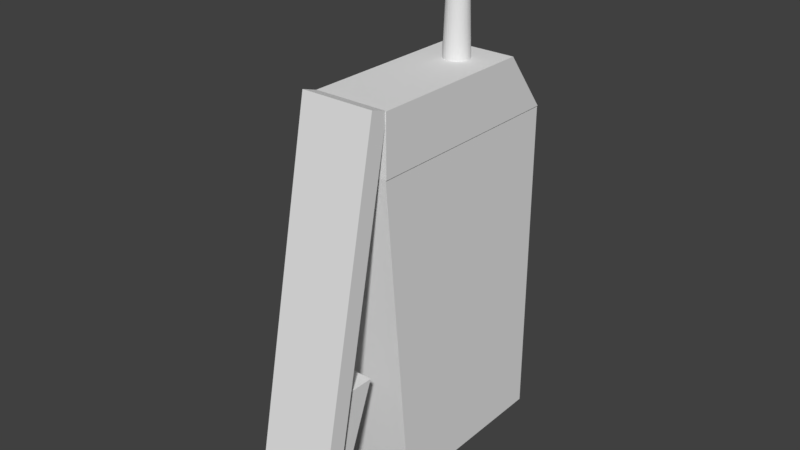 # Source: c4Remote.blend  (saved by Blender 2.77.0; exported with 4.5.12 LTS)
import bpy
from mathutils import Matrix  # noqa: F401  (used for matrix-valued properties, if any)

bpy.ops.wm.read_factory_settings(use_empty=True)
scene = bpy.context.scene
scene.name = 'Scene'

# ---- collections
col_collection_1 = bpy.data.collections.new('Collection 1'); scene.collection.children.link(col_collection_1)

# ---- materials (node trees are filled in below, after node groups)
mat_material = bpy.data.materials.new('Material')
mat_material.alpha_threshold = 0.0
mat_material.use_transparent_shadow = False
mat_material.roughness = 0.5
mat_material.line_color = (0.0, 0.0, 0.0, 1.0)

# ---- material node trees

# ---- world
world_world = bpy.data.worlds.new('World'); scene.world = world_world
world_world.color = (0.05088, 0.05088, 0.05088)
world_world.use_sun_shadow = False
world_world.sun_shadow_jitter_overblur = 0.0
world_world.cycles.sampling_method = 'MANUAL'

# ---- meshes
me_cube_002 = bpy.data.meshes.new('Cube.002')
me_cube_002.from_pydata([(0.6676, -0.3357, -1.368), (0.6676, -0.2453, -0.9246), (0.6676, -0.1871, -1.368), (0.6676, -0.01604, -0.9246), (0.9031, -0.3357, -1.368), (0.9031, -0.2453, -0.9246), (0.9031, -0.1871, -1.368), (0.9031, -0.01604, -0.9246), (0.6166, -0.3695, -1.502), (0.6166, -0.02978, 0.1783), (0.6166, -0.2941, -1.527), (0.6166, 0.04566, 0.1539), (0.9391, -0.3695, -1.502), (0.9391, -0.02978, 0.1783), (0.9391, -0.2941, -1.527), (0.9391, 0.04566, 0.1539), (0.9386, 0.9868, -1.561), (0.9386, 0.1715, -1.561), (0.6136, 0.1715, -1.561), (0.6136, 0.9868, -1.561), (0.9386, 0.9868, -0.1024), (0.9386, 0.03812, -0.1024), (0.6136, 0.03812, -0.1024), (0.6136, 0.9868, -0.1024), (0.6142, 0.03779, -0.103), (0.6142, 0.03779, 0.1551), (0.6142, 0.9859, -0.103), (0.6142, 0.7908, 0.1551), (0.9419, 0.03779, -0.103), (0.9419, 0.03779, 0.1551), (0.9419, 0.9859, -0.103), (0.9419, 0.7908, 0.1551), (0.7781, 0.7293, -0.5785), (0.7781, 0.6834, 0.6898), (0.7626, 0.7277, -0.5785), (0.7706, 0.6827, 0.6898), (0.7477, 0.723, -0.5785), (0.7633, 0.6807, 0.6898), (0.7339, 0.7154, -0.5785), (0.7566, 0.6773, 0.6898), (0.7219, 0.7053, -0.5785), (0.7508, 0.6728, 0.6898), (0.712, 0.6928, -0.5785), (0.746, 0.6674, 0.6898), (0.7046, 0.6787, -0.5785), (0.7424, 0.6611, 0.6898), (0.7001, 0.6633, -0.5785), (0.7402, 0.6544, 0.6898), (0.6986, 0.6473, -0.5785), (0.7394, 0.6473, 0.6898), (0.7001, 0.6313, -0.5785), (0.7402, 0.6403, 0.6898), (0.7046, 0.616, -0.5785), (0.7424, 0.6335, 0.6898), (0.712, 0.6018, -0.5785), (0.746, 0.6273, 0.6898), (0.7219, 0.5894, -0.5785), (0.7508, 0.6218, 0.6898), (0.7339, 0.5792, -0.5785), (0.7566, 0.6173, 0.6898), (0.7477, 0.5716, -0.5785), (0.7633, 0.614, 0.6898), (0.7626, 0.567, -0.5785), (0.7706, 0.6119, 0.6898), (0.7781, 0.5654, -0.5785), (0.7781, 0.6113, 0.6898), (0.7937, 0.567, -0.5785), (0.7857, 0.6119, 0.6898), (0.8086, 0.5716, -0.5785), (0.7929, 0.614, 0.6898), (0.8223, 0.5792, -0.5785), (0.7996, 0.6173, 0.6898), (0.8344, 0.5894, -0.5785), (0.8055, 0.6218, 0.6898), (0.8443, 0.6018, -0.5785), (0.8103, 0.6273, 0.6898), (0.8517, 0.616, -0.5785), (0.8139, 0.6335, 0.6898), (0.8562, 0.6313, -0.5785), (0.8161, 0.6403, 0.6898), (0.8577, 0.6473, -0.5785), (0.8168, 0.6473, 0.6898), (0.8562, 0.6633, -0.5785), (0.8161, 0.6544, 0.6898), (0.8517, 0.6787, -0.5785), (0.8139, 0.6611, 0.6898), (0.8443, 0.6928, -0.5785), (0.8103, 0.6674, 0.6898), (0.8344, 0.7053, -0.5785), (0.8055, 0.6728, 0.6898), (0.8223, 0.7154, -0.5785), (0.7996, 0.6773, 0.6898), (0.8086, 0.723, -0.5785), (0.7929, 0.6807, 0.6898), (0.7937, 0.7277, -0.5785), (0.7857, 0.6827, 0.6898)], [], [(1, 3, 2, 0), (3, 7, 6, 2), (7, 5, 4, 6), (5, 1, 0, 4), (0, 2, 6, 4), (5, 7, 3, 1), (9, 11, 10, 8), (11, 15, 14, 10), (15, 13, 12, 14), (13, 9, 8, 12), (8, 10, 14, 12), (13, 15, 11, 9), (16, 17, 18, 19), (20, 23, 22, 21), (16, 20, 21, 17), (17, 21, 22, 18), (18, 22, 23, 19), (20, 16, 19, 23), (25, 27, 26, 24), (27, 31, 30, 26), (31, 29, 28, 30), (29, 25, 24, 28), (24, 26, 30, 28), (29, 31, 27, 25), (32, 33, 35, 34), (34, 35, 37, 36), (36, 37, 39, 38), (38, 39, 41, 40), (40, 41, 43, 42), (42, 43, 45, 44), (44, 45, 47, 46), (46, 47, 49, 48), (48, 49, 51, 50), (50, 51, 53, 52), (52, 53, 55, 54), (54, 55, 57, 56), (56, 57, 59, 58), (58, 59, 61, 60), (60, 61, 63, 62), (62, 63, 65, 64), (64, 65, 67, 66), (66, 67, 69, 68), (68, 69, 71, 70), (70, 71, 73, 72), (72, 73, 75, 74), (74, 75, 77, 76), (76, 77, 79, 78), (78, 79, 81, 80), (80, 81, 83, 82), (82, 83, 85, 84), (84, 85, 87, 86), (86, 87, 89, 88), (88, 89, 91, 90), (90, 91, 93, 92), (35, 33, 95, 93, 91, 89, 87, 85, 83, 81, 79, 77, 75, 73, 71, 69, 67, 65, 63, 61, 59, 57, 55, 53, 51, 49, 47, 45, 43, 41, 39, 37), (92, 93, 95, 94), (94, 95, 33, 32), (32, 34, 36, 38, 40, 42, 44, 46, 48, 50, 52, 54, 56, 58, 60, 62, 64, 66, 68, 70, 72, 74, 76, 78, 80, 82, 84, 86, 88, 90, 92, 94)])
me_cube_002.materials.append(mat_material)
me_cube_002.use_remesh_preserve_volume = False
me_cube_002.use_remesh_preserve_attributes = False
me_cube_002.use_mirror_vertex_groups = False
me_cube_002.update()

# ---- objects
ob_cube_002 = bpy.data.objects.new('Cube.002', me_cube_002)

# ---- transforms, parenting, visibility, modifiers, constraints
ob_cube_002.location = (-1.485, -0.7491, 0.5611)
ob_cube_002.lineart.crease_threshold = 0.0

# ---- collection membership
col_collection_1.objects.link(ob_cube_002)

# ---- scene / render settings (as saved in the file)
scene.frame_start = 1; scene.frame_end = 250; scene.frame_set(1)
scene.render.engine = 'BLENDER_EEVEE_NEXT'
scene.render.resolution_percentage = 50
scene.render.dither_intensity = 0.0
scene.cycles.use_denoising = False
scene.cycles.samples = 128
scene.cycles.sampling_pattern = 'TABULATED_SOBOL'
scene.cycles.light_sampling_threshold = 0.0
scene.cycles.use_adaptive_sampling = False
scene.cycles.use_light_tree = False
scene.cycles.blur_glossy = 0.0
scene.cycles.sample_clamp_indirect = 0.0
scene.view_settings.view_transform = 'Standard'
bpy.context.view_layer.update()

# ---- added for rendering (the .blend has no active camera and no usable light): camera, sun
cam_auto = bpy.data.cameras.new('AutoCamera')
cam_auto.lens = 50.0
cam_auto.sensor_width = 36.0
cam_auto.clip_end = 1000.0
ob_auto_camera = bpy.data.objects.new('AutoCamera', cam_auto)
scene.collection.objects.link(ob_auto_camera)
ob_auto_camera.location = (1.74328, -3.38092, 2.0857)
ob_auto_camera.rotation_euler = (1.09748, -7.21219e-08, 0.694738)
scene.camera = ob_auto_camera
light_auto_sun = bpy.data.lights.new('AutoSun', 'SUN')
light_auto_sun.energy = 3.0
light_auto_sun.angle = 0.0523599
ob_auto_sun = bpy.data.objects.new('AutoSun', light_auto_sun)
scene.collection.objects.link(ob_auto_sun)
ob_auto_sun.rotation_euler = (0.872665, 0.174533, 0.523599)
bpy.context.view_layer.update()
